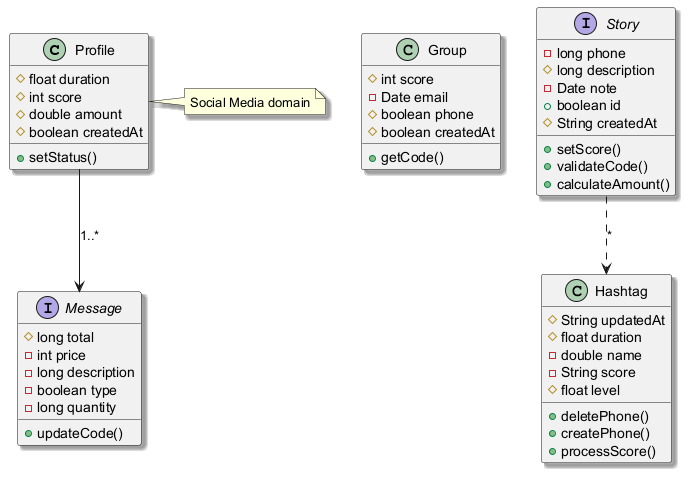

The diagram above was rendered by PlantUML. Its source (embedded in the PNG):
@startuml
skinparam shadowing true
class Profile {
  #float duration
  #int score
  #double amount
  #boolean createdAt
  +setStatus()
}
class Group {
  #int score
  -Date email
  #boolean phone
  #boolean createdAt
  +getCode()
}
interface Story {
  -long phone
  #long description
  -Date note
  +boolean id
  #String createdAt
  +setScore()
  +validateCode()
  +calculateAmount()
}
interface Message {
  #long total
  -int price
  -long description
  -boolean type
  -long quantity
  +updateCode()
}
class Hashtag {
  #String updatedAt
  #float duration
  -double name
  -String score
  #float level
  +deletePhone()
  +createPhone()
  +processScore()
}
Profile --> Message : "1..*"
Story ..> Hashtag : "*"
note right of Profile : Social Media domain
@enduml